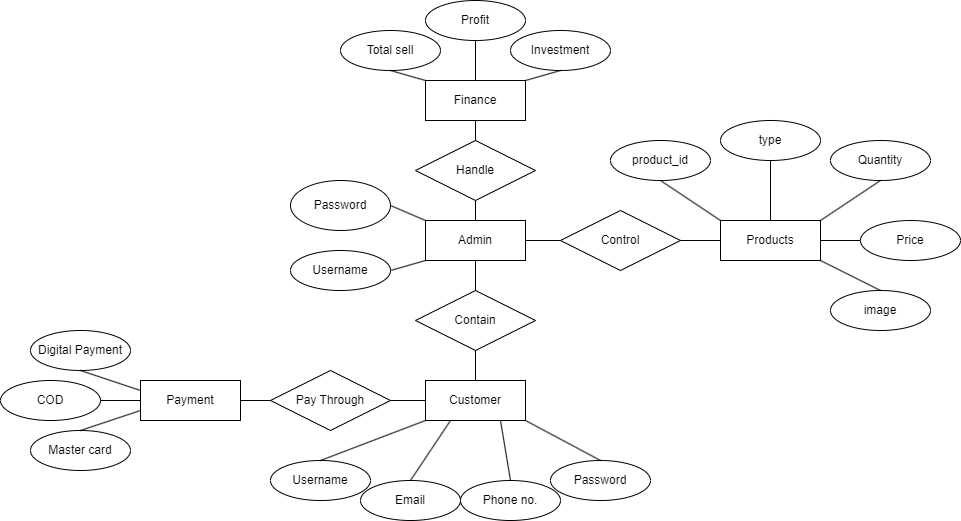

The diagram above was exported from draw.io. Its source (the exported page's mxGraphModel, read from the mxfile embedded in the PNG):
<mxGraphModel dx="1221" dy="599" grid="1" gridSize="10" guides="1" tooltips="1" connect="1" arrows="1" fold="1" page="1" pageScale="1" pageWidth="850" pageHeight="1100" math="0" shadow="0" extFonts="Permanent Marker^https://fonts.googleapis.com/css?family=Permanent+Marker">
  <root>
    <mxCell id="0" />
    <mxCell id="1" parent="0" />
    <mxCell id="DppEbbG2N8_qeqVo4c23-4" value="Admin" style="whiteSpace=wrap;html=1;align=center;" vertex="1" parent="1">
      <mxGeometry x="425" y="330" width="100" height="40" as="geometry" />
    </mxCell>
    <mxCell id="DppEbbG2N8_qeqVo4c23-5" value="Username" style="ellipse;whiteSpace=wrap;html=1;align=center;" vertex="1" parent="1">
      <mxGeometry x="290" y="360" width="100" height="40" as="geometry" />
    </mxCell>
    <mxCell id="DppEbbG2N8_qeqVo4c23-6" value="Password" style="ellipse;whiteSpace=wrap;html=1;align=center;" vertex="1" parent="1">
      <mxGeometry x="290" y="290" width="100" height="50" as="geometry" />
    </mxCell>
    <mxCell id="DppEbbG2N8_qeqVo4c23-7" value="" style="endArrow=none;html=1;rounded=0;exitX=1;exitY=0.5;exitDx=0;exitDy=0;entryX=0;entryY=0;entryDx=0;entryDy=0;" edge="1" parent="1" source="DppEbbG2N8_qeqVo4c23-6" target="DppEbbG2N8_qeqVo4c23-4">
      <mxGeometry relative="1" as="geometry">
        <mxPoint x="430" y="300" as="sourcePoint" />
        <mxPoint x="590" y="300" as="targetPoint" />
      </mxGeometry>
    </mxCell>
    <mxCell id="DppEbbG2N8_qeqVo4c23-8" value="" style="endArrow=none;html=1;rounded=0;exitX=1;exitY=0.5;exitDx=0;exitDy=0;entryX=0;entryY=1;entryDx=0;entryDy=0;" edge="1" parent="1" source="DppEbbG2N8_qeqVo4c23-5" target="DppEbbG2N8_qeqVo4c23-4">
      <mxGeometry relative="1" as="geometry">
        <mxPoint x="540" y="310" as="sourcePoint" />
        <mxPoint x="700" y="310" as="targetPoint" />
      </mxGeometry>
    </mxCell>
    <mxCell id="DppEbbG2N8_qeqVo4c23-9" value="Control" style="shape=rhombus;perimeter=rhombusPerimeter;whiteSpace=wrap;html=1;align=center;" vertex="1" parent="1">
      <mxGeometry x="560" y="320" width="120" height="60" as="geometry" />
    </mxCell>
    <mxCell id="DppEbbG2N8_qeqVo4c23-11" value="product_id" style="ellipse;whiteSpace=wrap;html=1;align=center;" vertex="1" parent="1">
      <mxGeometry x="610" y="250" width="100" height="40" as="geometry" />
    </mxCell>
    <mxCell id="DppEbbG2N8_qeqVo4c23-12" value="Products" style="whiteSpace=wrap;html=1;align=center;" vertex="1" parent="1">
      <mxGeometry x="720" y="330" width="100" height="40" as="geometry" />
    </mxCell>
    <mxCell id="DppEbbG2N8_qeqVo4c23-13" value="" style="endArrow=none;html=1;rounded=0;exitX=0.5;exitY=1;exitDx=0;exitDy=0;entryX=0;entryY=0;entryDx=0;entryDy=0;" edge="1" parent="1" source="DppEbbG2N8_qeqVo4c23-11" target="DppEbbG2N8_qeqVo4c23-12">
      <mxGeometry relative="1" as="geometry">
        <mxPoint x="540" y="310" as="sourcePoint" />
        <mxPoint x="700" y="310" as="targetPoint" />
      </mxGeometry>
    </mxCell>
    <mxCell id="DppEbbG2N8_qeqVo4c23-14" value="type" style="ellipse;whiteSpace=wrap;html=1;align=center;" vertex="1" parent="1">
      <mxGeometry x="720" y="230" width="100" height="40" as="geometry" />
    </mxCell>
    <mxCell id="DppEbbG2N8_qeqVo4c23-15" value="Quantity" style="ellipse;whiteSpace=wrap;html=1;align=center;" vertex="1" parent="1">
      <mxGeometry x="830" y="250" width="100" height="40" as="geometry" />
    </mxCell>
    <mxCell id="DppEbbG2N8_qeqVo4c23-16" value="image" style="ellipse;whiteSpace=wrap;html=1;align=center;" vertex="1" parent="1">
      <mxGeometry x="830" y="400" width="100" height="40" as="geometry" />
    </mxCell>
    <mxCell id="DppEbbG2N8_qeqVo4c23-17" value="Price" style="ellipse;whiteSpace=wrap;html=1;align=center;" vertex="1" parent="1">
      <mxGeometry x="860" y="330" width="100" height="40" as="geometry" />
    </mxCell>
    <mxCell id="DppEbbG2N8_qeqVo4c23-19" value="" style="endArrow=none;html=1;rounded=0;entryX=0.5;entryY=1;entryDx=0;entryDy=0;exitX=0.5;exitY=0;exitDx=0;exitDy=0;" edge="1" parent="1" source="DppEbbG2N8_qeqVo4c23-12" target="DppEbbG2N8_qeqVo4c23-14">
      <mxGeometry relative="1" as="geometry">
        <mxPoint x="540" y="310" as="sourcePoint" />
        <mxPoint x="700" y="310" as="targetPoint" />
      </mxGeometry>
    </mxCell>
    <mxCell id="DppEbbG2N8_qeqVo4c23-20" value="" style="endArrow=none;html=1;rounded=0;entryX=0.5;entryY=1;entryDx=0;entryDy=0;exitX=1;exitY=0;exitDx=0;exitDy=0;" edge="1" parent="1" source="DppEbbG2N8_qeqVo4c23-12" target="DppEbbG2N8_qeqVo4c23-15">
      <mxGeometry relative="1" as="geometry">
        <mxPoint x="540" y="310" as="sourcePoint" />
        <mxPoint x="700" y="310" as="targetPoint" />
      </mxGeometry>
    </mxCell>
    <mxCell id="DppEbbG2N8_qeqVo4c23-21" value="" style="endArrow=none;html=1;rounded=0;entryX=0;entryY=0.5;entryDx=0;entryDy=0;exitX=1;exitY=0.5;exitDx=0;exitDy=0;" edge="1" parent="1" source="DppEbbG2N8_qeqVo4c23-12" target="DppEbbG2N8_qeqVo4c23-17">
      <mxGeometry relative="1" as="geometry">
        <mxPoint x="540" y="310" as="sourcePoint" />
        <mxPoint x="700" y="310" as="targetPoint" />
      </mxGeometry>
    </mxCell>
    <mxCell id="DppEbbG2N8_qeqVo4c23-22" value="" style="endArrow=none;html=1;rounded=0;entryX=0.5;entryY=0;entryDx=0;entryDy=0;exitX=1;exitY=1;exitDx=0;exitDy=0;" edge="1" parent="1" source="DppEbbG2N8_qeqVo4c23-12" target="DppEbbG2N8_qeqVo4c23-16">
      <mxGeometry relative="1" as="geometry">
        <mxPoint x="540" y="310" as="sourcePoint" />
        <mxPoint x="700" y="310" as="targetPoint" />
      </mxGeometry>
    </mxCell>
    <mxCell id="DppEbbG2N8_qeqVo4c23-23" value="Contain" style="shape=rhombus;perimeter=rhombusPerimeter;whiteSpace=wrap;html=1;align=center;" vertex="1" parent="1">
      <mxGeometry x="415" y="400" width="120" height="60" as="geometry" />
    </mxCell>
    <mxCell id="DppEbbG2N8_qeqVo4c23-24" value="" style="endArrow=none;html=1;rounded=0;exitX=0.5;exitY=1;exitDx=0;exitDy=0;entryX=0.5;entryY=0;entryDx=0;entryDy=0;" edge="1" parent="1" source="DppEbbG2N8_qeqVo4c23-4" target="DppEbbG2N8_qeqVo4c23-23">
      <mxGeometry relative="1" as="geometry">
        <mxPoint x="540" y="310" as="sourcePoint" />
        <mxPoint x="700" y="310" as="targetPoint" />
      </mxGeometry>
    </mxCell>
    <mxCell id="DppEbbG2N8_qeqVo4c23-25" value="Username" style="ellipse;whiteSpace=wrap;html=1;align=center;" vertex="1" parent="1">
      <mxGeometry x="270" y="570" width="100" height="40" as="geometry" />
    </mxCell>
    <mxCell id="DppEbbG2N8_qeqVo4c23-26" value="Customer" style="whiteSpace=wrap;html=1;align=center;" vertex="1" parent="1">
      <mxGeometry x="425" y="490" width="100" height="40" as="geometry" />
    </mxCell>
    <mxCell id="DppEbbG2N8_qeqVo4c23-28" value="Email" style="ellipse;whiteSpace=wrap;html=1;align=center;" vertex="1" parent="1">
      <mxGeometry x="360" y="590" width="100" height="40" as="geometry" />
    </mxCell>
    <mxCell id="DppEbbG2N8_qeqVo4c23-29" value="Phone no." style="ellipse;whiteSpace=wrap;html=1;align=center;" vertex="1" parent="1">
      <mxGeometry x="460" y="590" width="100" height="40" as="geometry" />
    </mxCell>
    <mxCell id="DppEbbG2N8_qeqVo4c23-30" value="Password" style="ellipse;whiteSpace=wrap;html=1;align=center;" vertex="1" parent="1">
      <mxGeometry x="550" y="570" width="100" height="40" as="geometry" />
    </mxCell>
    <mxCell id="DppEbbG2N8_qeqVo4c23-31" value="" style="endArrow=none;html=1;rounded=0;exitX=0.5;exitY=0;exitDx=0;exitDy=0;entryX=0;entryY=1;entryDx=0;entryDy=0;" edge="1" parent="1" source="DppEbbG2N8_qeqVo4c23-25" target="DppEbbG2N8_qeqVo4c23-26">
      <mxGeometry relative="1" as="geometry">
        <mxPoint x="540" y="350" as="sourcePoint" />
        <mxPoint x="700" y="350" as="targetPoint" />
      </mxGeometry>
    </mxCell>
    <mxCell id="DppEbbG2N8_qeqVo4c23-32" value="" style="endArrow=none;html=1;rounded=0;exitX=0.5;exitY=0;exitDx=0;exitDy=0;entryX=0.25;entryY=1;entryDx=0;entryDy=0;" edge="1" parent="1" source="DppEbbG2N8_qeqVo4c23-28" target="DppEbbG2N8_qeqVo4c23-26">
      <mxGeometry relative="1" as="geometry">
        <mxPoint x="540" y="350" as="sourcePoint" />
        <mxPoint x="700" y="350" as="targetPoint" />
      </mxGeometry>
    </mxCell>
    <mxCell id="DppEbbG2N8_qeqVo4c23-33" value="" style="endArrow=none;html=1;rounded=0;exitX=0.5;exitY=0;exitDx=0;exitDy=0;entryX=0.75;entryY=1;entryDx=0;entryDy=0;" edge="1" parent="1" source="DppEbbG2N8_qeqVo4c23-29" target="DppEbbG2N8_qeqVo4c23-26">
      <mxGeometry relative="1" as="geometry">
        <mxPoint x="540" y="350" as="sourcePoint" />
        <mxPoint x="700" y="350" as="targetPoint" />
      </mxGeometry>
    </mxCell>
    <mxCell id="DppEbbG2N8_qeqVo4c23-34" value="" style="endArrow=none;html=1;rounded=0;exitX=0.5;exitY=0;exitDx=0;exitDy=0;entryX=1;entryY=1;entryDx=0;entryDy=0;" edge="1" parent="1" source="DppEbbG2N8_qeqVo4c23-30" target="DppEbbG2N8_qeqVo4c23-26">
      <mxGeometry relative="1" as="geometry">
        <mxPoint x="540" y="350" as="sourcePoint" />
        <mxPoint x="700" y="350" as="targetPoint" />
      </mxGeometry>
    </mxCell>
    <mxCell id="DppEbbG2N8_qeqVo4c23-35" value="" style="endArrow=none;html=1;rounded=0;exitX=0.5;exitY=1;exitDx=0;exitDy=0;entryX=0.5;entryY=0;entryDx=0;entryDy=0;" edge="1" parent="1" source="DppEbbG2N8_qeqVo4c23-23" target="DppEbbG2N8_qeqVo4c23-26">
      <mxGeometry relative="1" as="geometry">
        <mxPoint x="540" y="350" as="sourcePoint" />
        <mxPoint x="700" y="350" as="targetPoint" />
      </mxGeometry>
    </mxCell>
    <mxCell id="DppEbbG2N8_qeqVo4c23-39" value="Handle" style="shape=rhombus;perimeter=rhombusPerimeter;whiteSpace=wrap;html=1;align=center;" vertex="1" parent="1">
      <mxGeometry x="415" y="250" width="120" height="60" as="geometry" />
    </mxCell>
    <mxCell id="DppEbbG2N8_qeqVo4c23-40" value="" style="endArrow=none;html=1;rounded=0;exitX=0.5;exitY=0;exitDx=0;exitDy=0;entryX=0.5;entryY=1;entryDx=0;entryDy=0;" edge="1" parent="1" source="DppEbbG2N8_qeqVo4c23-4" target="DppEbbG2N8_qeqVo4c23-39">
      <mxGeometry relative="1" as="geometry">
        <mxPoint x="540" y="350" as="sourcePoint" />
        <mxPoint x="700" y="350" as="targetPoint" />
      </mxGeometry>
    </mxCell>
    <mxCell id="DppEbbG2N8_qeqVo4c23-41" value="Finance" style="whiteSpace=wrap;html=1;align=center;" vertex="1" parent="1">
      <mxGeometry x="425" y="190" width="100" height="40" as="geometry" />
    </mxCell>
    <mxCell id="DppEbbG2N8_qeqVo4c23-42" value="" style="endArrow=none;html=1;rounded=0;exitX=0.5;exitY=0;exitDx=0;exitDy=0;entryX=0.5;entryY=1;entryDx=0;entryDy=0;" edge="1" parent="1" source="DppEbbG2N8_qeqVo4c23-39" target="DppEbbG2N8_qeqVo4c23-41">
      <mxGeometry relative="1" as="geometry">
        <mxPoint x="540" y="350" as="sourcePoint" />
        <mxPoint x="700" y="350" as="targetPoint" />
      </mxGeometry>
    </mxCell>
    <mxCell id="DppEbbG2N8_qeqVo4c23-43" value="Total sell" style="ellipse;whiteSpace=wrap;html=1;align=center;" vertex="1" parent="1">
      <mxGeometry x="340" y="140" width="100" height="40" as="geometry" />
    </mxCell>
    <mxCell id="DppEbbG2N8_qeqVo4c23-44" value="Profit" style="ellipse;whiteSpace=wrap;html=1;align=center;" vertex="1" parent="1">
      <mxGeometry x="425" y="110" width="100" height="40" as="geometry" />
    </mxCell>
    <mxCell id="DppEbbG2N8_qeqVo4c23-45" value="Investment" style="ellipse;whiteSpace=wrap;html=1;align=center;" vertex="1" parent="1">
      <mxGeometry x="510" y="140" width="100" height="40" as="geometry" />
    </mxCell>
    <mxCell id="DppEbbG2N8_qeqVo4c23-46" value="" style="endArrow=none;html=1;rounded=0;exitX=0.5;exitY=1;exitDx=0;exitDy=0;entryX=0.5;entryY=0;entryDx=0;entryDy=0;" edge="1" parent="1" source="DppEbbG2N8_qeqVo4c23-44" target="DppEbbG2N8_qeqVo4c23-41">
      <mxGeometry relative="1" as="geometry">
        <mxPoint x="540" y="350" as="sourcePoint" />
        <mxPoint x="700" y="350" as="targetPoint" />
      </mxGeometry>
    </mxCell>
    <mxCell id="DppEbbG2N8_qeqVo4c23-47" value="" style="endArrow=none;html=1;rounded=0;exitX=0.5;exitY=1;exitDx=0;exitDy=0;entryX=0;entryY=0;entryDx=0;entryDy=0;" edge="1" parent="1" source="DppEbbG2N8_qeqVo4c23-43" target="DppEbbG2N8_qeqVo4c23-41">
      <mxGeometry relative="1" as="geometry">
        <mxPoint x="540" y="350" as="sourcePoint" />
        <mxPoint x="700" y="350" as="targetPoint" />
      </mxGeometry>
    </mxCell>
    <mxCell id="DppEbbG2N8_qeqVo4c23-48" value="" style="endArrow=none;html=1;rounded=0;entryX=0.5;entryY=1;entryDx=0;entryDy=0;exitX=1;exitY=0;exitDx=0;exitDy=0;" edge="1" parent="1" source="DppEbbG2N8_qeqVo4c23-41" target="DppEbbG2N8_qeqVo4c23-45">
      <mxGeometry relative="1" as="geometry">
        <mxPoint x="540" y="350" as="sourcePoint" />
        <mxPoint x="700" y="350" as="targetPoint" />
      </mxGeometry>
    </mxCell>
    <mxCell id="DppEbbG2N8_qeqVo4c23-49" value="Payment" style="whiteSpace=wrap;html=1;align=center;" vertex="1" parent="1">
      <mxGeometry x="140" y="490" width="100" height="40" as="geometry" />
    </mxCell>
    <mxCell id="DppEbbG2N8_qeqVo4c23-50" value="Digital Payment" style="ellipse;whiteSpace=wrap;html=1;align=center;" vertex="1" parent="1">
      <mxGeometry x="30" y="440" width="100" height="40" as="geometry" />
    </mxCell>
    <mxCell id="DppEbbG2N8_qeqVo4c23-51" value="COD" style="ellipse;whiteSpace=wrap;html=1;align=center;" vertex="1" parent="1">
      <mxGeometry y="490" width="100" height="40" as="geometry" />
    </mxCell>
    <mxCell id="DppEbbG2N8_qeqVo4c23-52" value="Master card" style="ellipse;whiteSpace=wrap;html=1;align=center;" vertex="1" parent="1">
      <mxGeometry x="30" y="540" width="100" height="40" as="geometry" />
    </mxCell>
    <mxCell id="DppEbbG2N8_qeqVo4c23-53" value="" style="endArrow=none;html=1;rounded=0;exitX=0.5;exitY=1;exitDx=0;exitDy=0;entryX=0;entryY=0.25;entryDx=0;entryDy=0;" edge="1" parent="1" source="DppEbbG2N8_qeqVo4c23-50" target="DppEbbG2N8_qeqVo4c23-49">
      <mxGeometry relative="1" as="geometry">
        <mxPoint x="540" y="350" as="sourcePoint" />
        <mxPoint x="700" y="350" as="targetPoint" />
      </mxGeometry>
    </mxCell>
    <mxCell id="DppEbbG2N8_qeqVo4c23-54" value="" style="endArrow=none;html=1;rounded=0;exitX=1;exitY=0.5;exitDx=0;exitDy=0;entryX=0;entryY=0.5;entryDx=0;entryDy=0;" edge="1" parent="1" source="DppEbbG2N8_qeqVo4c23-51" target="DppEbbG2N8_qeqVo4c23-49">
      <mxGeometry relative="1" as="geometry">
        <mxPoint x="540" y="350" as="sourcePoint" />
        <mxPoint x="700" y="350" as="targetPoint" />
      </mxGeometry>
    </mxCell>
    <mxCell id="DppEbbG2N8_qeqVo4c23-55" value="" style="endArrow=none;html=1;rounded=0;exitX=0.5;exitY=0;exitDx=0;exitDy=0;entryX=0;entryY=0.75;entryDx=0;entryDy=0;" edge="1" parent="1" source="DppEbbG2N8_qeqVo4c23-52" target="DppEbbG2N8_qeqVo4c23-49">
      <mxGeometry relative="1" as="geometry">
        <mxPoint x="540" y="350" as="sourcePoint" />
        <mxPoint x="700" y="350" as="targetPoint" />
      </mxGeometry>
    </mxCell>
    <mxCell id="DppEbbG2N8_qeqVo4c23-58" value="" style="endArrow=none;html=1;rounded=0;entryX=0;entryY=0.5;entryDx=0;entryDy=0;exitX=1;exitY=0.5;exitDx=0;exitDy=0;" edge="1" parent="1" source="DppEbbG2N8_qeqVo4c23-9" target="DppEbbG2N8_qeqVo4c23-12">
      <mxGeometry relative="1" as="geometry">
        <mxPoint x="660" y="350" as="sourcePoint" />
        <mxPoint x="700" y="350" as="targetPoint" />
      </mxGeometry>
    </mxCell>
    <mxCell id="DppEbbG2N8_qeqVo4c23-60" value="" style="endArrow=none;html=1;rounded=0;exitX=1;exitY=0.5;exitDx=0;exitDy=0;entryX=0;entryY=0.5;entryDx=0;entryDy=0;" edge="1" parent="1" source="DppEbbG2N8_qeqVo4c23-4" target="DppEbbG2N8_qeqVo4c23-9">
      <mxGeometry relative="1" as="geometry">
        <mxPoint x="540" y="350" as="sourcePoint" />
        <mxPoint x="700" y="350" as="targetPoint" />
      </mxGeometry>
    </mxCell>
    <mxCell id="DppEbbG2N8_qeqVo4c23-62" value="Pay Through" style="shape=rhombus;perimeter=rhombusPerimeter;whiteSpace=wrap;html=1;align=center;" vertex="1" parent="1">
      <mxGeometry x="270" y="480" width="120" height="60" as="geometry" />
    </mxCell>
    <mxCell id="DppEbbG2N8_qeqVo4c23-63" value="" style="endArrow=none;html=1;rounded=0;exitX=1;exitY=0.5;exitDx=0;exitDy=0;entryX=0;entryY=0.5;entryDx=0;entryDy=0;" edge="1" parent="1" source="DppEbbG2N8_qeqVo4c23-49" target="DppEbbG2N8_qeqVo4c23-62">
      <mxGeometry relative="1" as="geometry">
        <mxPoint x="560" y="480" as="sourcePoint" />
        <mxPoint x="680" y="430" as="targetPoint" />
      </mxGeometry>
    </mxCell>
    <mxCell id="DppEbbG2N8_qeqVo4c23-64" value="" style="endArrow=none;html=1;rounded=0;exitX=1;exitY=0.5;exitDx=0;exitDy=0;entryX=0;entryY=0.5;entryDx=0;entryDy=0;" edge="1" parent="1" source="DppEbbG2N8_qeqVo4c23-62" target="DppEbbG2N8_qeqVo4c23-26">
      <mxGeometry relative="1" as="geometry">
        <mxPoint x="540" y="350" as="sourcePoint" />
        <mxPoint x="700" y="350" as="targetPoint" />
      </mxGeometry>
    </mxCell>
  </root>
</mxGraphModel>